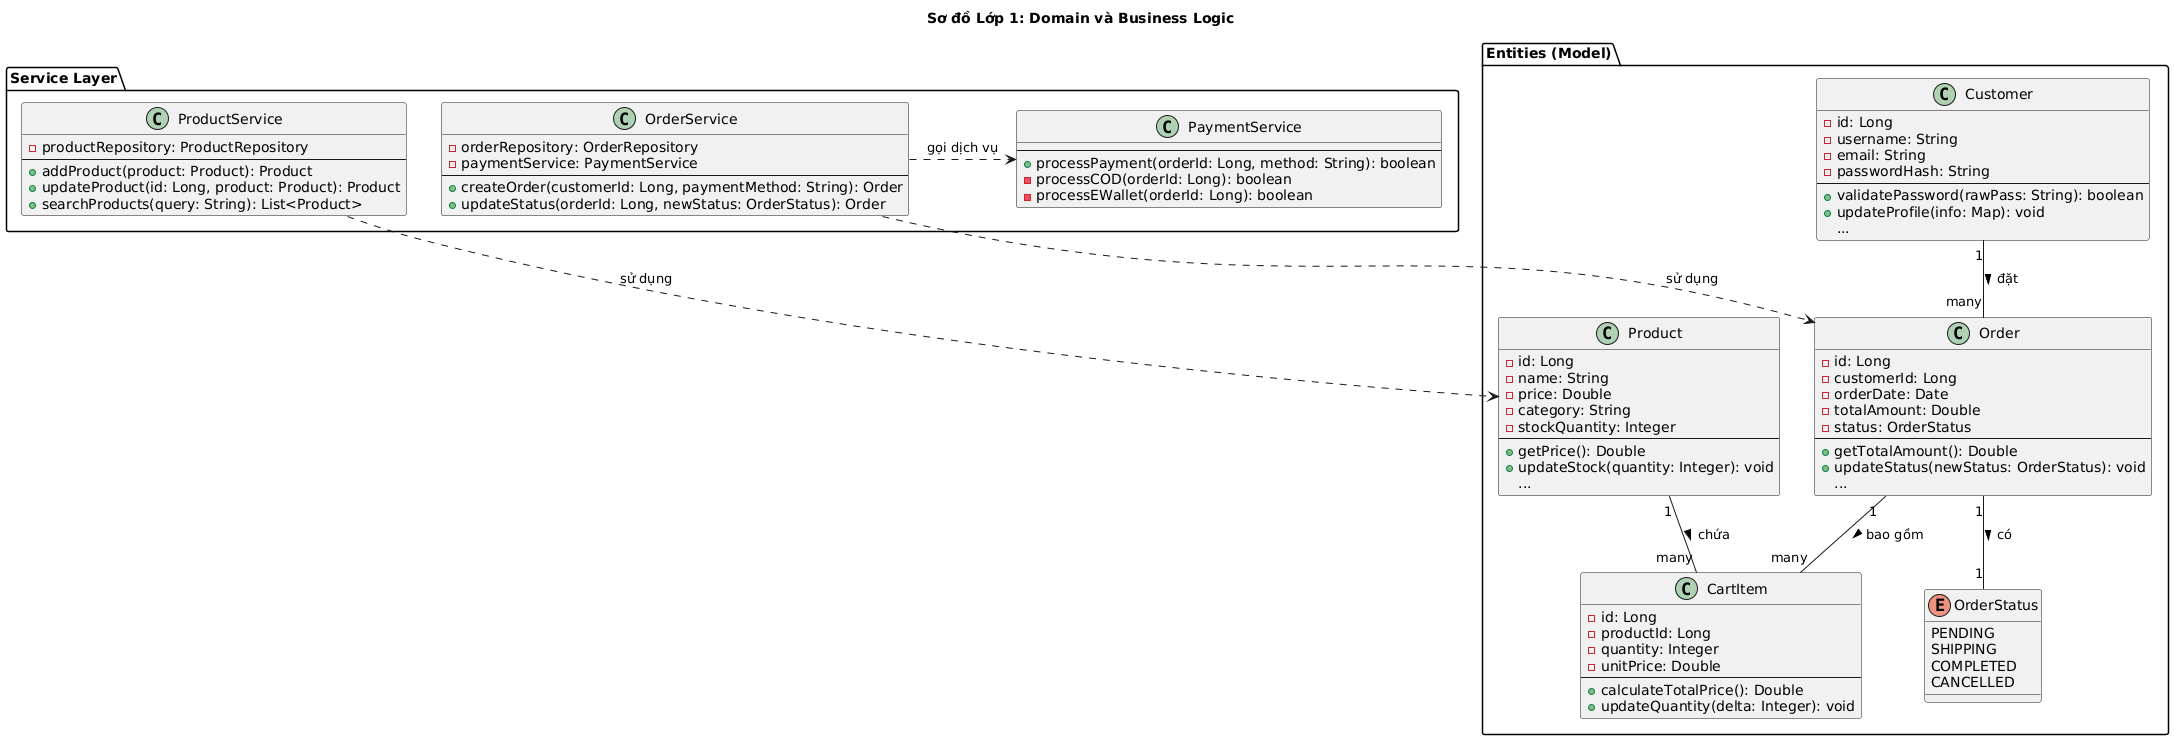

The diagram above was rendered by PlantUML. Its source (embedded in the PNG):
@startuml
title Sơ đồ Lớp 1: Domain và Business Logic

skinparam classAttributeIconStyle field

package "Entities (Model)" {
  class Product {
    - id: Long
    - name: String
    - price: Double
    - category: String
    - stockQuantity: Integer
    --
    + getPrice(): Double
    + updateStock(quantity: Integer): void
    ...
  }

  class Customer {
    - id: Long
    - username: String
    - email: String
    - passwordHash: String
    --
    + validatePassword(rawPass: String): boolean
    + updateProfile(info: Map): void
    ...
  }

  class CartItem {
    - id: Long
    - productId: Long
    - quantity: Integer
    - unitPrice: Double
    --
    + calculateTotalPrice(): Double
    + updateQuantity(delta: Integer): void
  }

  class Order {
    - id: Long
    - customerId: Long
    - orderDate: Date
    - totalAmount: Double
    - status: OrderStatus
    --
    + getTotalAmount(): Double
    + updateStatus(newStatus: OrderStatus): void
    ...
  }

  enum OrderStatus {
    PENDING
    SHIPPING
    COMPLETED
    CANCELLED
  }

  Product "1" -- "many" CartItem : chứa >
  Customer "1" -- "many" Order : đặt >
  Order "1" -- "many" CartItem : bao gồm >
  Order "1" -- "1" OrderStatus : có >
}

package "Service Layer" {
  class ProductService {
    - productRepository: ProductRepository
    --
    + addProduct(product: Product): Product
    + updateProduct(id: Long, product: Product): Product
    + searchProducts(query: String): List<Product>
  }

  class OrderService {
    - orderRepository: OrderRepository
    - paymentService: PaymentService
    --
    + createOrder(customerId: Long, paymentMethod: String): Order
    + updateStatus(orderId: Long, newStatus: OrderStatus): Order
  }

  class PaymentService {
    --
    + processPayment(orderId: Long, method: String): boolean
    - processCOD(orderId: Long): boolean
    - processEWallet(orderId: Long): boolean
  }

  ProductService ..> Product : sử dụng
  OrderService ..> Order : sử dụng
  OrderService .r.> PaymentService : gọi dịch vụ
}
@enduml